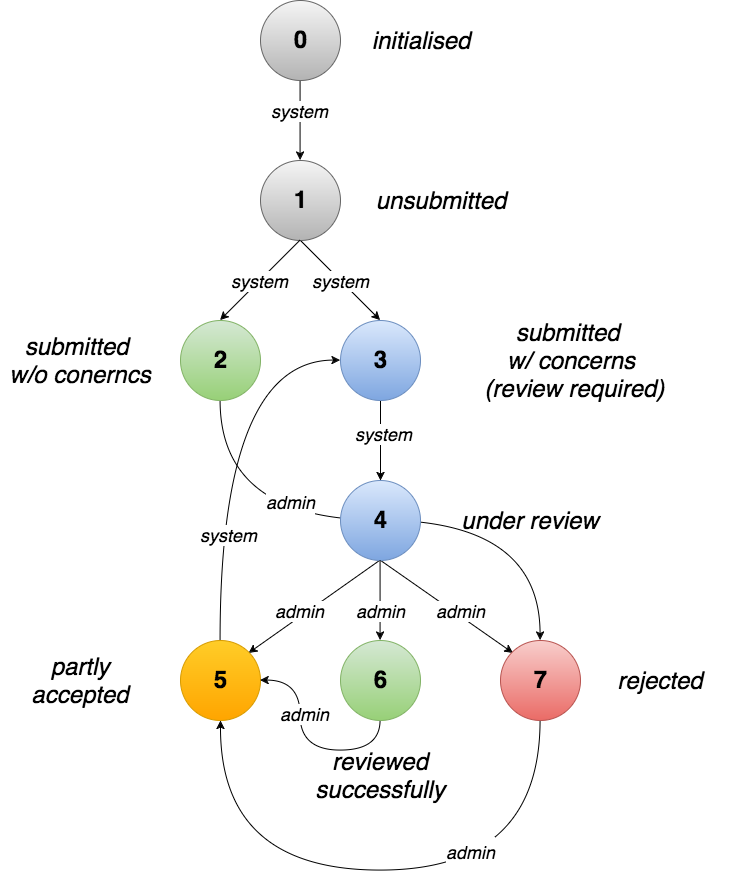

The diagram above was exported from draw.io. Its source (the exported page's mxGraphModel, read from the mxfile embedded in the PNG):
<mxGraphModel dx="1129" dy="879" grid="1" gridSize="10" guides="1" tooltips="1" connect="1" arrows="1" fold="1" page="1" pageScale="1" pageWidth="826" pageHeight="1169" background="#ffffff" math="0" shadow="0">
  <root>
    <mxCell id="0" />
    <mxCell id="1" parent="0" />
    <mxCell id="6" style="edgeStyle=orthogonalEdgeStyle;rounded=0;html=1;exitX=0.5;exitY=1;entryX=0.5;entryY=0;labelBackgroundColor=#FFFFFF;startArrow=none;startFill=0;endArrow=classic;endFill=1;jettySize=auto;orthogonalLoop=1;strokeColor=#000000;strokeWidth=1;fontSize=12;fontColor=#000000;fontFamily=Helvetica;" parent="1" source="2" target="3" edge="1">
      <mxGeometry relative="1" as="geometry" />
    </mxCell>
    <mxCell id="49" value="system" style="text;html=1;resizable=0;points=[];align=center;verticalAlign=middle;labelBackgroundColor=#ffffff;fontSize=18;fontFamily=Helvetica;fontColor=#000000;fontStyle=2" parent="6" vertex="1" connectable="0">
      <mxGeometry x="-0.25" y="-1" relative="1" as="geometry">
        <mxPoint as="offset" />
      </mxGeometry>
    </mxCell>
    <mxCell id="2" value="0" style="ellipse;whiteSpace=wrap;html=1;labelBackgroundColor=none;strokeColor=#666666;strokeWidth=1;fillColor=#f5f5f5;fontSize=24;fontColor=#000000;align=center;gradientColor=#b3b3b3;fontFamily=Helvetica;fontStyle=1" parent="1" vertex="1">
      <mxGeometry x="280" y="160" width="80" height="80" as="geometry" />
    </mxCell>
    <mxCell id="9" style="rounded=0;html=1;exitX=0.5;exitY=1;labelBackgroundColor=#FFFFFF;startArrow=none;startFill=0;endArrow=classic;endFill=1;jettySize=auto;orthogonalLoop=1;strokeColor=#000000;strokeWidth=1;fontSize=12;fontColor=#000000;entryX=0.5;entryY=0;fontFamily=Helvetica;" parent="1" source="3" target="7" edge="1">
      <mxGeometry relative="1" as="geometry">
        <mxPoint x="410" y="440" as="targetPoint" />
      </mxGeometry>
    </mxCell>
    <mxCell id="51" value="system" style="text;html=1;resizable=0;points=[];align=center;verticalAlign=middle;labelBackgroundColor=#ffffff;fontSize=18;fontFamily=Helvetica;fontColor=#000000;fontStyle=2" parent="9" vertex="1" connectable="0">
      <mxGeometry x="-0.1" y="3" relative="1" as="geometry">
        <mxPoint x="2" y="6" as="offset" />
      </mxGeometry>
    </mxCell>
    <mxCell id="3" value="1" style="ellipse;whiteSpace=wrap;html=1;labelBackgroundColor=none;strokeColor=#666666;strokeWidth=1;fillColor=#f5f5f5;fontSize=24;fontColor=#000000;align=center;gradientColor=#b3b3b3;fontFamily=Helvetica;fontStyle=1" parent="1" vertex="1">
      <mxGeometry x="280" y="320" width="80" height="80" as="geometry" />
    </mxCell>
    <mxCell id="41" style="edgeStyle=orthogonalEdgeStyle;curved=1;rounded=0;html=1;exitX=0.5;exitY=1;entryX=0.5;entryY=0;labelBackgroundColor=#FFFFFF;startArrow=none;startFill=0;endArrow=classic;endFill=1;jettySize=auto;orthogonalLoop=1;strokeColor=#000000;strokeWidth=1;fontFamily=Helvetica;fontSize=24;fontColor=#FFFFFF;" parent="1" source="4" target="16" edge="1">
      <mxGeometry relative="1" as="geometry" />
    </mxCell>
    <mxCell id="42" value="&lt;font color=&quot;#000000&quot; style=&quot;font-size: 18px&quot;&gt;&lt;i&gt;admin&lt;/i&gt;&lt;/font&gt;" style="text;html=1;resizable=0;points=[];align=center;verticalAlign=middle;labelBackgroundColor=#ffffff;fontSize=24;fontFamily=Helvetica;fontColor=#FFFFFF;" parent="41" vertex="1" connectable="0">
      <mxGeometry x="-0.6214" y="63" relative="1" as="geometry">
        <mxPoint x="7" y="-6" as="offset" />
      </mxGeometry>
    </mxCell>
    <mxCell id="4" value="2" style="ellipse;whiteSpace=wrap;html=1;labelBackgroundColor=none;strokeColor=#82b366;strokeWidth=1;fillColor=#d5e8d4;fontSize=24;fontColor=#000000;align=center;gradientColor=#97d077;fontFamily=Helvetica;fontStyle=1" parent="1" vertex="1">
      <mxGeometry x="200" y="480" width="80" height="80" as="geometry" />
    </mxCell>
    <mxCell id="12" value="" style="edgeStyle=orthogonalEdgeStyle;rounded=0;html=1;labelBackgroundColor=#FFFFFF;startArrow=none;startFill=0;endArrow=classic;endFill=1;jettySize=auto;orthogonalLoop=1;strokeColor=#000000;strokeWidth=1;fontSize=12;fontColor=#000000;fontFamily=Helvetica;" parent="1" source="7" target="11" edge="1">
      <mxGeometry relative="1" as="geometry" />
    </mxCell>
    <mxCell id="48" value="system" style="text;html=1;resizable=0;points=[];align=center;verticalAlign=middle;labelBackgroundColor=#ffffff;fontSize=18;fontFamily=Helvetica;fontColor=#000000;fontStyle=2" parent="12" vertex="1" connectable="0">
      <mxGeometry x="-0.175" y="3" relative="1" as="geometry">
        <mxPoint as="offset" />
      </mxGeometry>
    </mxCell>
    <mxCell id="7" value="3" style="ellipse;whiteSpace=wrap;html=1;labelBackgroundColor=none;strokeColor=#6c8ebf;strokeWidth=1;fillColor=#dae8fc;fontSize=24;fontColor=#000000;align=center;gradientColor=#7ea6e0;fontFamily=Helvetica;fontStyle=1" parent="1" vertex="1">
      <mxGeometry x="360" y="480" width="80" height="80" as="geometry" />
    </mxCell>
    <mxCell id="14" style="rounded=0;html=1;exitX=0.5;exitY=1;entryX=1;entryY=0;labelBackgroundColor=#FFFFFF;startArrow=none;startFill=0;endArrow=classic;endFill=1;jettySize=auto;orthogonalLoop=1;strokeColor=#000000;strokeWidth=1;fontSize=12;fontColor=#000000;fontFamily=Helvetica;" parent="1" source="11" target="13" edge="1">
      <mxGeometry relative="1" as="geometry" />
    </mxCell>
    <mxCell id="45" value="&lt;i&gt;admin&lt;/i&gt;" style="text;html=1;resizable=0;points=[];align=center;verticalAlign=middle;labelBackgroundColor=#ffffff;fontSize=18;fontFamily=Helvetica;fontColor=#000000;" parent="14" vertex="1" connectable="0">
      <mxGeometry x="-0.0315" y="-2" relative="1" as="geometry">
        <mxPoint x="-15" y="7" as="offset" />
      </mxGeometry>
    </mxCell>
    <mxCell id="20" style="rounded=0;html=1;exitX=0.5;exitY=1;entryX=0;entryY=0;labelBackgroundColor=#FFFFFF;startArrow=none;startFill=0;endArrow=classic;endFill=1;jettySize=auto;orthogonalLoop=1;strokeColor=#000000;strokeWidth=1;fontSize=12;fontColor=#000000;fontFamily=Helvetica;" parent="1" source="11" target="16" edge="1">
      <mxGeometry relative="1" as="geometry" />
    </mxCell>
    <mxCell id="44" value="&lt;i&gt;admin&lt;/i&gt;" style="text;html=1;resizable=0;points=[];align=center;verticalAlign=middle;labelBackgroundColor=#ffffff;fontSize=18;fontFamily=Helvetica;fontColor=#000000;direction=south;" parent="20" vertex="1" connectable="0">
      <mxGeometry x="-0.0723" relative="1" as="geometry">
        <mxPoint x="18" y="7" as="offset" />
      </mxGeometry>
    </mxCell>
    <mxCell id="11" value="4" style="ellipse;whiteSpace=wrap;html=1;labelBackgroundColor=none;strokeColor=#6c8ebf;strokeWidth=1;fillColor=#dae8fc;fontSize=24;fontColor=#000000;align=center;gradientColor=#7ea6e0;fontFamily=Helvetica;fontStyle=1" parent="1" vertex="1">
      <mxGeometry x="360" y="640" width="80" height="80" as="geometry" />
    </mxCell>
    <mxCell id="13" value="5" style="ellipse;whiteSpace=wrap;html=1;labelBackgroundColor=none;strokeColor=#d79b00;strokeWidth=1;fillColor=#ffcd28;fontSize=24;fontColor=#000000;align=center;gradientColor=#ffa500;fontFamily=Helvetica;fontStyle=1" parent="1" vertex="1">
      <mxGeometry x="200" y="800" width="80" height="80" as="geometry" />
    </mxCell>
    <mxCell id="37" style="edgeStyle=orthogonalEdgeStyle;curved=1;rounded=0;html=1;exitX=0.5;exitY=1;labelBackgroundColor=#FFFFFF;startArrow=none;startFill=0;endArrow=classic;endFill=1;jettySize=auto;orthogonalLoop=1;strokeColor=#000000;strokeWidth=1;fontFamily=Helvetica;fontSize=24;fontColor=#FFFFFF;" parent="1" source="16" target="13" edge="1">
      <mxGeometry relative="1" as="geometry">
        <Array as="points">
          <mxPoint x="560" y="1030" />
          <mxPoint x="240" y="1030" />
        </Array>
      </mxGeometry>
    </mxCell>
    <mxCell id="38" value="&lt;font color=&quot;#000000&quot; style=&quot;font-size: 18px&quot;&gt;&lt;i&gt;admin&lt;/i&gt;&lt;/font&gt;" style="text;html=1;resizable=0;points=[];align=center;verticalAlign=middle;labelBackgroundColor=#ffffff;fontSize=24;fontFamily=Helvetica;fontColor=#000000;" parent="37" vertex="1" connectable="0">
      <mxGeometry x="-0.3233" y="1" relative="1" as="geometry">
        <mxPoint x="-10" y="-21" as="offset" />
      </mxGeometry>
    </mxCell>
    <mxCell id="16" value="7" style="ellipse;whiteSpace=wrap;html=1;labelBackgroundColor=none;strokeColor=#b85450;strokeWidth=1;fillColor=#f8cecc;fontSize=24;fontColor=#000000;align=center;gradientColor=#ea6b66;fontFamily=Helvetica;fontStyle=1" parent="1" vertex="1">
      <mxGeometry x="520" y="800" width="80" height="80" as="geometry" />
    </mxCell>
    <mxCell id="39" style="edgeStyle=orthogonalEdgeStyle;rounded=0;html=1;exitX=0.5;exitY=1;labelBackgroundColor=#FFFFFF;startArrow=none;startFill=0;endArrow=classic;endFill=1;jettySize=auto;orthogonalLoop=1;strokeColor=#000000;strokeWidth=1;fontFamily=Helvetica;fontSize=24;fontColor=#FFFFFF;curved=1;entryX=1;entryY=0.5;" parent="1" source="15" target="13" edge="1">
      <mxGeometry relative="1" as="geometry">
        <mxPoint x="268" y="868" as="targetPoint" />
        <Array as="points">
          <mxPoint x="400" y="910" />
          <mxPoint x="320" y="910" />
          <mxPoint x="320" y="840" />
        </Array>
      </mxGeometry>
    </mxCell>
    <mxCell id="40" value="&lt;font color=&quot;#000000&quot; style=&quot;font-size: 18px&quot;&gt;&lt;i&gt;admin&lt;/i&gt;&lt;/font&gt;" style="text;html=1;resizable=0;points=[];align=center;verticalAlign=middle;labelBackgroundColor=#ffffff;fontSize=18;fontFamily=Helvetica;fontColor=#000000;" parent="39" vertex="1" connectable="0">
      <mxGeometry x="0.3364" y="-4" relative="1" as="geometry">
        <mxPoint as="offset" />
      </mxGeometry>
    </mxCell>
    <mxCell id="15" value="6" style="ellipse;whiteSpace=wrap;html=1;labelBackgroundColor=none;strokeColor=#82b366;strokeWidth=1;fillColor=#d5e8d4;fontSize=24;fontColor=#000000;align=center;gradientColor=#97d077;fontFamily=Helvetica;fontStyle=1" parent="1" vertex="1">
      <mxGeometry x="360" y="800" width="80" height="80" as="geometry" />
    </mxCell>
    <mxCell id="19" style="rounded=0;html=1;exitX=0.5;exitY=1;entryX=0.5;entryY=0;labelBackgroundColor=#FFFFFF;startArrow=none;startFill=0;endArrow=classic;endFill=1;jettySize=auto;orthogonalLoop=1;strokeColor=#000000;strokeWidth=1;fontSize=12;fontColor=#000000;fontFamily=Helvetica;" parent="1" source="11" target="15" edge="1">
      <mxGeometry relative="1" as="geometry">
        <mxPoint x="399.57142857142867" y="719.5714285714287" as="sourcePoint" />
        <mxPoint x="479.57142857142867" y="959.5714285714287" as="targetPoint" />
      </mxGeometry>
    </mxCell>
    <mxCell id="46" value="&lt;i&gt;admin&lt;/i&gt;" style="text;html=1;resizable=0;points=[];align=center;verticalAlign=middle;labelBackgroundColor=#ffffff;fontSize=18;fontFamily=Helvetica;fontColor=#000000;" parent="19" vertex="1" connectable="0">
      <mxGeometry x="0.025" y="4" relative="1" as="geometry">
        <mxPoint x="-4" y="9" as="offset" />
      </mxGeometry>
    </mxCell>
    <mxCell id="24" style="rounded=0;html=1;exitX=0.5;exitY=1;entryX=0.5;entryY=0;labelBackgroundColor=#FFFFFF;startArrow=none;startFill=0;endArrow=classic;endFill=1;jettySize=auto;orthogonalLoop=1;strokeColor=#000000;strokeWidth=1;fontSize=12;fontColor=#000000;fontFamily=Helvetica;" parent="1" source="3" target="4" edge="1">
      <mxGeometry x="329.57142857142867" y="409.57142857142867" as="geometry">
        <mxPoint x="329.57142857142867" y="409.57142857142867" as="sourcePoint" />
        <mxPoint x="409.57142857142867" y="489.57142857142867" as="targetPoint" />
      </mxGeometry>
    </mxCell>
    <mxCell id="50" value="system" style="text;html=1;resizable=0;points=[];align=center;verticalAlign=middle;labelBackgroundColor=#ffffff;fontSize=18;fontFamily=Helvetica;fontColor=#000000;fontStyle=2" parent="24" vertex="1" connectable="0">
      <mxGeometry relative="1" as="geometry">
        <mxPoint as="offset" />
      </mxGeometry>
    </mxCell>
    <mxCell id="25" value="initialised" style="text;html=1;strokeColor=none;fillColor=none;align=center;verticalAlign=middle;whiteSpace=wrap;labelBackgroundColor=none;fontSize=24;fontColor=#000000;fontFamily=Helvetica;fontStyle=2" parent="1" vertex="1">
      <mxGeometry x="360" y="185" width="160" height="30" as="geometry" />
    </mxCell>
    <mxCell id="26" style="edgeStyle=orthogonalEdgeStyle;curved=1;rounded=0;html=1;exitX=0.5;exitY=1;entryX=0.5;entryY=1;labelBackgroundColor=#FFFFFF;startArrow=none;startFill=0;endArrow=classic;endFill=1;jettySize=auto;orthogonalLoop=1;strokeColor=#000000;strokeWidth=1;fontSize=12;fontColor=#000000;fontFamily=Helvetica;" parent="1" source="25" target="25" edge="1">
      <mxGeometry relative="1" as="geometry" />
    </mxCell>
    <mxCell id="27" value="unsubmitted" style="text;html=1;strokeColor=none;fillColor=none;align=center;verticalAlign=middle;whiteSpace=wrap;labelBackgroundColor=none;fontSize=24;fontColor=#000000;fontFamily=Helvetica;fontStyle=2" parent="1" vertex="1">
      <mxGeometry x="380" y="345" width="160" height="30" as="geometry" />
    </mxCell>
    <mxCell id="28" value="submitted&amp;nbsp;&lt;div&gt;w/o conerncs&lt;/div&gt;" style="text;html=1;strokeColor=none;fillColor=none;align=center;verticalAlign=middle;whiteSpace=wrap;labelBackgroundColor=none;fontSize=24;fontColor=#000000;fontFamily=Helvetica;fontStyle=2" parent="1" vertex="1">
      <mxGeometry x="20" y="505" width="160" height="30" as="geometry" />
    </mxCell>
    <mxCell id="29" value="submitted&amp;nbsp;&lt;div&gt;w/ concerns&lt;/div&gt;&lt;div&gt;&amp;nbsp;(review required)&lt;/div&gt;" style="text;html=1;strokeColor=none;fillColor=none;align=center;verticalAlign=middle;whiteSpace=wrap;labelBackgroundColor=none;fontSize=24;fontColor=#000000;fontFamily=Helvetica;fontStyle=2" parent="1" vertex="1">
      <mxGeometry x="460" y="505" width="260" height="30" as="geometry" />
    </mxCell>
    <mxCell id="30" value="under review" style="text;html=1;strokeColor=none;fillColor=none;align=center;verticalAlign=middle;whiteSpace=wrap;labelBackgroundColor=none;fontSize=24;fontColor=#000000;fontFamily=Helvetica;fontStyle=2" parent="1" vertex="1">
      <mxGeometry x="470" y="665" width="160" height="30" as="geometry" />
    </mxCell>
    <mxCell id="31" value="rejected" style="text;html=1;strokeColor=none;fillColor=none;align=center;verticalAlign=middle;whiteSpace=wrap;labelBackgroundColor=none;fontSize=24;fontColor=#000000;fontFamily=Helvetica;fontStyle=2" parent="1" vertex="1">
      <mxGeometry x="600" y="825" width="160" height="30" as="geometry" />
    </mxCell>
    <mxCell id="32" value="reviewed successfully" style="text;html=1;strokeColor=none;fillColor=none;align=center;verticalAlign=middle;whiteSpace=wrap;labelBackgroundColor=none;fontSize=24;fontColor=#000000;fontFamily=Helvetica;fontStyle=2" parent="1" vertex="1">
      <mxGeometry x="320" y="920" width="160" height="30" as="geometry" />
    </mxCell>
    <mxCell id="33" value="partly accepted" style="text;html=1;strokeColor=none;fillColor=none;align=center;verticalAlign=middle;whiteSpace=wrap;labelBackgroundColor=none;fontSize=24;fontColor=#000000;fontFamily=Helvetica;fontStyle=2" parent="1" vertex="1">
      <mxGeometry x="20" y="825" width="160" height="30" as="geometry" />
    </mxCell>
    <mxCell id="35" style="edgeStyle=orthogonalEdgeStyle;curved=1;rounded=0;html=1;exitX=0.5;exitY=0;entryX=0;entryY=0.5;labelBackgroundColor=#FFFFFF;startArrow=none;startFill=0;endArrow=classic;endFill=1;jettySize=auto;orthogonalLoop=1;strokeColor=#000000;strokeWidth=1;fontFamily=Helvetica;fontSize=24;fontColor=#FFFFFF;" parent="1" source="13" target="7" edge="1">
      <mxGeometry relative="1" as="geometry">
        <mxPoint x="240" y="640" as="sourcePoint" />
        <Array as="points">
          <mxPoint x="240" y="520" />
        </Array>
      </mxGeometry>
    </mxCell>
    <mxCell id="47" value="system" style="text;html=1;resizable=0;points=[];align=center;verticalAlign=middle;labelBackgroundColor=#ffffff;fontSize=18;fontFamily=Helvetica;fontColor=#000000;fontStyle=2" parent="35" vertex="1" connectable="0">
      <mxGeometry x="-0.475" y="-8" relative="1" as="geometry">
        <mxPoint as="offset" />
      </mxGeometry>
    </mxCell>
  </root>
</mxGraphModel>